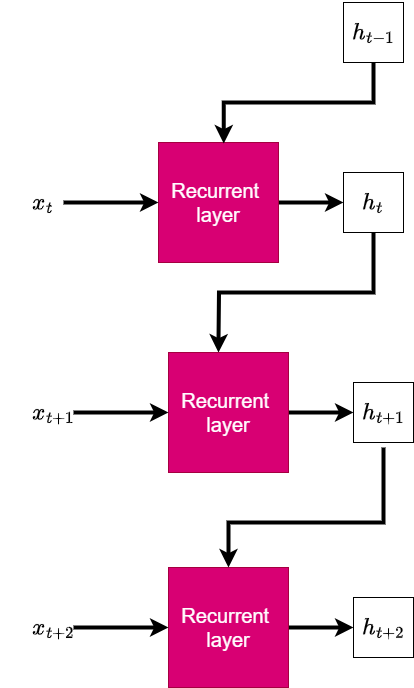

The diagram above was exported from draw.io. Its source (the exported page's mxGraphModel, read from the mxfile embedded in the PNG):
<mxGraphModel dx="4619" dy="666" grid="1" gridSize="10" guides="1" tooltips="1" connect="1" arrows="1" fold="1" page="1" pageScale="1" pageWidth="827" pageHeight="1169" math="1" shadow="0">
  <root>
    <mxCell id="0" />
    <mxCell id="1" parent="0" />
    <mxCell id="T4TEuQGKsPiHgS-xMA7q-23" value="(n, 250)&amp;nbsp;" style="endArrow=classic;html=1;rounded=0;strokeWidth=4;fontSize=20;exitX=1;exitY=0.5;exitDx=0;exitDy=0;entryX=0;entryY=0.5;entryDx=0;entryDy=0;" parent="1" target="T4TEuQGKsPiHgS-xMA7q-21" edge="1">
      <mxGeometry width="50" height="50" relative="1" as="geometry">
        <mxPoint x="-2790" y="100" as="sourcePoint" />
        <mxPoint x="-2640" y="250" as="targetPoint" />
        <mxPoint as="offset" />
      </mxGeometry>
    </mxCell>
    <mxCell id="puBpRNWlhFbEDgt-TI8A-9" value="" style="edgeStyle=orthogonalEdgeStyle;rounded=0;orthogonalLoop=1;jettySize=auto;html=1;strokeWidth=4;" edge="1" parent="1" source="puBpRNWlhFbEDgt-TI8A-1" target="puBpRNWlhFbEDgt-TI8A-6">
      <mxGeometry relative="1" as="geometry" />
    </mxCell>
    <mxCell id="puBpRNWlhFbEDgt-TI8A-1" value="&lt;font style=&quot;font-size: 20px;&quot;&gt;Recurrent&amp;nbsp;&lt;/font&gt;&lt;div&gt;&lt;font style=&quot;font-size: 20px;&quot;&gt;layer&lt;/font&gt;&lt;/div&gt;" style="whiteSpace=wrap;html=1;aspect=fixed;fillColor=#d80073;strokeColor=#A50040;fontColor=#ffffff;" vertex="1" parent="1">
      <mxGeometry x="-2995" y="160" width="120" height="120" as="geometry" />
    </mxCell>
    <mxCell id="puBpRNWlhFbEDgt-TI8A-3" value="" style="endArrow=classic;html=1;rounded=0;entryX=0;entryY=0.5;entryDx=0;entryDy=0;strokeWidth=4;" edge="1" parent="1" target="puBpRNWlhFbEDgt-TI8A-1">
      <mxGeometry width="50" height="50" relative="1" as="geometry">
        <mxPoint x="-3090" y="220" as="sourcePoint" />
        <mxPoint x="-3080" y="170" as="targetPoint" />
      </mxGeometry>
    </mxCell>
    <mxCell id="puBpRNWlhFbEDgt-TI8A-6" value="$$h_t$$" style="whiteSpace=wrap;html=1;aspect=fixed;fontSize=20;" vertex="1" parent="1">
      <mxGeometry x="-2810" y="190" width="60" height="60" as="geometry" />
    </mxCell>
    <mxCell id="puBpRNWlhFbEDgt-TI8A-8" value="$$x_t$$" style="text;html=1;align=center;verticalAlign=middle;whiteSpace=wrap;rounded=0;fontSize=20;" vertex="1" parent="1">
      <mxGeometry x="-3140" y="205" width="60" height="30" as="geometry" />
    </mxCell>
    <mxCell id="puBpRNWlhFbEDgt-TI8A-10" value="$$h_{t-1}$$" style="whiteSpace=wrap;html=1;aspect=fixed;fontSize=20;" vertex="1" parent="1">
      <mxGeometry x="-2810" y="20" width="60" height="60" as="geometry" />
    </mxCell>
    <mxCell id="puBpRNWlhFbEDgt-TI8A-11" value="" style="edgeStyle=orthogonalEdgeStyle;rounded=0;orthogonalLoop=1;jettySize=auto;html=1;strokeWidth=4;exitX=0.5;exitY=1;exitDx=0;exitDy=0;entryX=0.5;entryY=0;entryDx=0;entryDy=0;" edge="1" parent="1" source="puBpRNWlhFbEDgt-TI8A-6">
      <mxGeometry relative="1" as="geometry">
        <mxPoint x="-2780" y="290" as="sourcePoint" />
        <mxPoint x="-2935" y="370" as="targetPoint" />
      </mxGeometry>
    </mxCell>
    <mxCell id="puBpRNWlhFbEDgt-TI8A-12" value="" style="edgeStyle=orthogonalEdgeStyle;rounded=0;orthogonalLoop=1;jettySize=auto;html=1;strokeWidth=4;" edge="1" parent="1" source="puBpRNWlhFbEDgt-TI8A-13" target="puBpRNWlhFbEDgt-TI8A-15">
      <mxGeometry relative="1" as="geometry" />
    </mxCell>
    <mxCell id="puBpRNWlhFbEDgt-TI8A-13" value="&lt;font style=&quot;font-size: 20px;&quot;&gt;Recurrent&amp;nbsp;&lt;/font&gt;&lt;div&gt;&lt;font style=&quot;font-size: 20px;&quot;&gt;layer&lt;/font&gt;&lt;/div&gt;" style="whiteSpace=wrap;html=1;aspect=fixed;fillColor=#d80073;strokeColor=#A50040;fontColor=#ffffff;" vertex="1" parent="1">
      <mxGeometry x="-2985" y="370" width="120" height="120" as="geometry" />
    </mxCell>
    <mxCell id="puBpRNWlhFbEDgt-TI8A-14" value="" style="endArrow=classic;html=1;rounded=0;entryX=0;entryY=0.5;entryDx=0;entryDy=0;strokeWidth=4;" edge="1" parent="1" target="puBpRNWlhFbEDgt-TI8A-13">
      <mxGeometry width="50" height="50" relative="1" as="geometry">
        <mxPoint x="-3080" y="430" as="sourcePoint" />
        <mxPoint x="-3070" y="380" as="targetPoint" />
      </mxGeometry>
    </mxCell>
    <mxCell id="puBpRNWlhFbEDgt-TI8A-15" value="$$h_{t+1}$$" style="whiteSpace=wrap;html=1;aspect=fixed;fontSize=20;" vertex="1" parent="1">
      <mxGeometry x="-2800" y="400" width="60" height="60" as="geometry" />
    </mxCell>
    <mxCell id="puBpRNWlhFbEDgt-TI8A-16" value="$$x_{t+1}$$" style="text;html=1;align=center;verticalAlign=middle;whiteSpace=wrap;rounded=0;fontSize=20;" vertex="1" parent="1">
      <mxGeometry x="-3130" y="415" width="60" height="30" as="geometry" />
    </mxCell>
    <mxCell id="puBpRNWlhFbEDgt-TI8A-17" value="" style="edgeStyle=orthogonalEdgeStyle;rounded=0;orthogonalLoop=1;jettySize=auto;html=1;strokeWidth=4;" edge="1" parent="1" source="puBpRNWlhFbEDgt-TI8A-18" target="puBpRNWlhFbEDgt-TI8A-20">
      <mxGeometry relative="1" as="geometry" />
    </mxCell>
    <mxCell id="puBpRNWlhFbEDgt-TI8A-18" value="&lt;font style=&quot;font-size: 20px;&quot;&gt;Recurrent&amp;nbsp;&lt;/font&gt;&lt;div&gt;&lt;font style=&quot;font-size: 20px;&quot;&gt;layer&lt;/font&gt;&lt;/div&gt;" style="whiteSpace=wrap;html=1;aspect=fixed;fillColor=#d80073;strokeColor=#A50040;fontColor=#ffffff;" vertex="1" parent="1">
      <mxGeometry x="-2985" y="585" width="120" height="120" as="geometry" />
    </mxCell>
    <mxCell id="puBpRNWlhFbEDgt-TI8A-19" value="" style="endArrow=classic;html=1;rounded=0;entryX=0;entryY=0.5;entryDx=0;entryDy=0;strokeWidth=4;" edge="1" parent="1" target="puBpRNWlhFbEDgt-TI8A-18">
      <mxGeometry width="50" height="50" relative="1" as="geometry">
        <mxPoint x="-3080" y="645" as="sourcePoint" />
        <mxPoint x="-3070" y="595" as="targetPoint" />
      </mxGeometry>
    </mxCell>
    <mxCell id="puBpRNWlhFbEDgt-TI8A-20" value="$$h_{t+2}$$" style="whiteSpace=wrap;html=1;aspect=fixed;fontSize=20;" vertex="1" parent="1">
      <mxGeometry x="-2800" y="615" width="60" height="60" as="geometry" />
    </mxCell>
    <mxCell id="puBpRNWlhFbEDgt-TI8A-21" value="$$x_{t+2}$$" style="text;html=1;align=center;verticalAlign=middle;whiteSpace=wrap;rounded=0;fontSize=20;" vertex="1" parent="1">
      <mxGeometry x="-3130" y="630" width="60" height="30" as="geometry" />
    </mxCell>
    <mxCell id="puBpRNWlhFbEDgt-TI8A-22" value="" style="edgeStyle=orthogonalEdgeStyle;rounded=0;orthogonalLoop=1;jettySize=auto;html=1;strokeWidth=4;exitX=0.5;exitY=1;exitDx=0;exitDy=0;entryX=0.544;entryY=0.008;entryDx=0;entryDy=0;entryPerimeter=0;" edge="1" parent="1" source="puBpRNWlhFbEDgt-TI8A-10" target="puBpRNWlhFbEDgt-TI8A-1">
      <mxGeometry relative="1" as="geometry">
        <mxPoint x="-2770" y="90" as="sourcePoint" />
        <mxPoint x="-2925" y="170" as="targetPoint" />
      </mxGeometry>
    </mxCell>
    <mxCell id="puBpRNWlhFbEDgt-TI8A-23" value="" style="edgeStyle=orthogonalEdgeStyle;rounded=0;orthogonalLoop=1;jettySize=auto;html=1;strokeWidth=4;exitX=0.5;exitY=1;exitDx=0;exitDy=0;entryX=0.5;entryY=0;entryDx=0;entryDy=0;" edge="1" parent="1">
      <mxGeometry relative="1" as="geometry">
        <mxPoint x="-2770" y="465" as="sourcePoint" />
        <mxPoint x="-2925" y="585" as="targetPoint" />
        <Array as="points">
          <mxPoint x="-2770" y="540" />
          <mxPoint x="-2925" y="540" />
        </Array>
      </mxGeometry>
    </mxCell>
  </root>
</mxGraphModel>